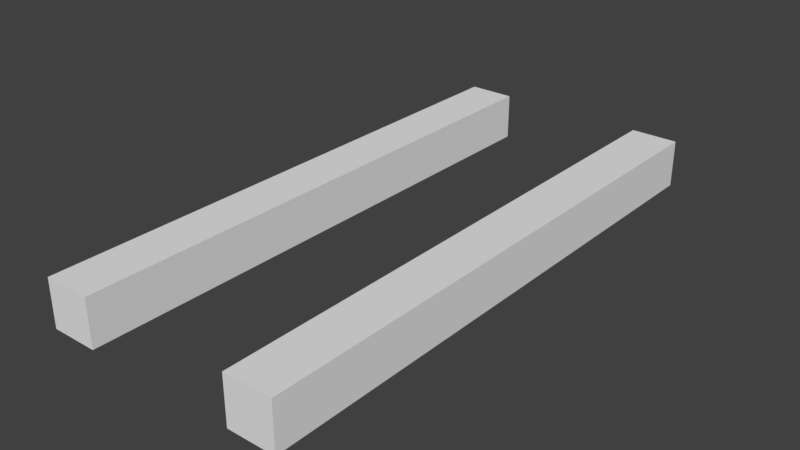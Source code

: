 # Source: MG_turret_GUNS.blend  (saved by Blender 2.79.0; exported with 4.5.12 LTS)
import bpy
from mathutils import Matrix  # noqa: F401  (used for matrix-valued properties, if any)

bpy.ops.wm.read_factory_settings(use_empty=True)
scene = bpy.context.scene
scene.name = 'Scene'

# ---- collections
col_collection_1 = bpy.data.collections.new('Collection 1'); scene.collection.children.link(col_collection_1)

# ---- world
world_world = bpy.data.worlds.new('World'); scene.world = world_world
world_world.color = (0.05088, 0.05088, 0.05088)
world_world.use_sun_shadow = False
world_world.sun_shadow_jitter_overblur = 0.0
world_world.cycles.sampling_method = 'MANUAL'

# ---- meshes
me_cube_001 = bpy.data.meshes.new('Cube.001')
me_cube_001.from_pydata([(0.9068, -6.176, -0.2825), (0.9068, -6.176, 0.2825), (0.9068, 0.4585, -0.2825), (0.9068, 0.4585, 0.2825), (1.472, -6.176, -0.2825), (1.472, -6.176, 0.2825), (1.472, 0.4585, -0.2825), (1.472, 0.4585, 0.2825)], [], [(0, 1, 3, 2), (2, 3, 7, 6), (6, 7, 5, 4), (4, 5, 1, 0), (2, 6, 4, 0), (7, 3, 1, 5)])
me_cube_001.use_remesh_preserve_volume = False
me_cube_001.use_remesh_preserve_attributes = False
me_cube_001.use_mirror_vertex_groups = False
me_cube_001.update()

# ---- objects
ob_gun = bpy.data.objects.new('Gun', me_cube_001)

# ---- transforms, parenting, visibility, modifiers, constraints
ob_gun.location = (6.261e-17, 0.0, 0.0)
ob_gun.scale = (0.06412, 0.06412, 0.06412)
ob_gun.lineart.crease_threshold = 0.0
_m = ob_gun.modifiers.new('Mirror', 'MIRROR')

# ---- collection membership
col_collection_1.objects.link(ob_gun)

# ---- scene / render settings (as saved in the file)
scene.frame_start = 1; scene.frame_end = 250; scene.frame_set(1)
scene.render.engine = 'BLENDER_EEVEE_NEXT'
scene.render.resolution_percentage = 50
scene.render.dither_intensity = 0.0
scene.cycles.use_denoising = False
scene.cycles.samples = 128
scene.cycles.sampling_pattern = 'TABULATED_SOBOL'
scene.cycles.use_adaptive_sampling = False
scene.cycles.use_light_tree = False
scene.cycles.blur_glossy = 0.0
scene.cycles.sample_clamp_indirect = 0.0
scene.view_settings.view_transform = 'Standard'
bpy.context.view_layer.update()

# ---- added for rendering (the .blend has no active camera and no usable light): camera, sun
cam_auto = bpy.data.cameras.new('AutoCamera')
cam_auto.lens = 50.0
cam_auto.sensor_width = 36.0
cam_auto.clip_end = 1000.0
ob_auto_camera = bpy.data.objects.new('AutoCamera', cam_auto)
scene.collection.objects.link(ob_auto_camera)
ob_auto_camera.location = (0.431937, -0.701649, 0.34555)
ob_auto_camera.rotation_euler = (1.09748, -7.21219e-08, 0.694738)
scene.camera = ob_auto_camera
light_auto_sun = bpy.data.lights.new('AutoSun', 'SUN')
light_auto_sun.energy = 3.0
light_auto_sun.angle = 0.0523599
ob_auto_sun = bpy.data.objects.new('AutoSun', light_auto_sun)
scene.collection.objects.link(ob_auto_sun)
ob_auto_sun.rotation_euler = (0.872665, 0.174533, 0.523599)
bpy.context.view_layer.update()
